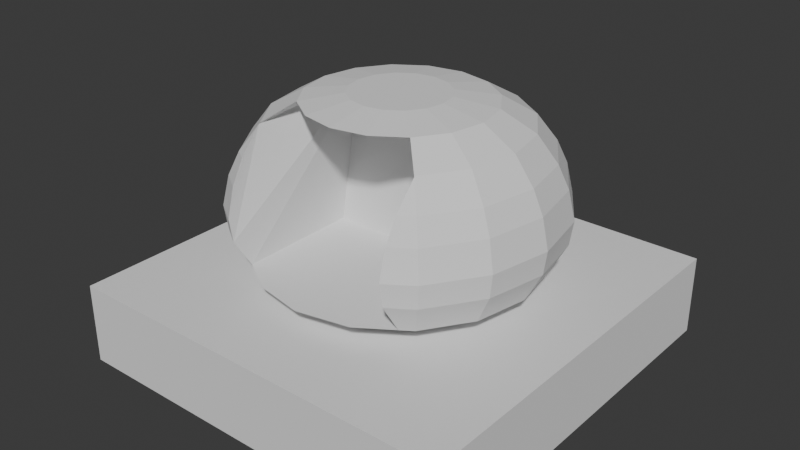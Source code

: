 # Source: ovalturretthing.blend  (saved by Blender 4.2.66; exported with 4.5.12 LTS)
import bpy
from mathutils import Matrix  # noqa: F401  (used for matrix-valued properties, if any)

bpy.ops.wm.read_factory_settings(use_empty=True)
scene = bpy.context.scene
scene.name = 'Scene'

# ---- collections
col_seut__scene = bpy.data.collections.new('SEUT (Scene)'); scene.collection.children.link(col_seut__scene)
col_main__scene = bpy.data.collections.new('Main (Scene)'); col_seut__scene.children.link(col_main__scene)
col_collision___main__scene = bpy.data.collections.new('Collision - Main (Scene)'); col_seut__scene.children.link(col_collision___main__scene)
col_bs1__scene = bpy.data.collections.new('BS1 (Scene)'); col_seut__scene.children.link(col_bs1__scene)
col_bs2__scene = bpy.data.collections.new('BS2 (Scene)'); col_seut__scene.children.link(col_bs2__scene)
col_bs3__scene = bpy.data.collections.new('BS3 (Scene)'); col_seut__scene.children.link(col_bs3__scene)
col_lod1__scene = bpy.data.collections.new('LOD1 (Scene)'); col_seut__scene.children.link(col_lod1__scene)
col_lod2__scene = bpy.data.collections.new('LOD2 (Scene)'); col_seut__scene.children.link(col_lod2__scene)
col_lod3__scene = bpy.data.collections.new('LOD3 (Scene)'); col_seut__scene.children.link(col_lod3__scene)
col_bs1_lod1__scene = bpy.data.collections.new('BS1_LOD1 (Scene)'); col_seut__scene.children.link(col_bs1_lod1__scene)

# ---- world
world_world = bpy.data.worlds.new('World'); scene.world = world_world
world_world.use_nodes = True; world_world.node_tree.nodes.clear()
_N = world_world.node_tree.nodes; _L = world_world.node_tree.links
n0 = _N.new('ShaderNodeOutputWorld'); n0.name = 'World Output'; n0.location = (300, 300)
n1 = _N.new('ShaderNodeBackground'); n1.name = 'Background'; n1.location = (10, 300)
n1.inputs[0].default_value = (0.05088, 0.05088, 0.05088, 1.0)
_L.new(n1.outputs[0], n0.inputs[0])
n0.is_active_output = True
world_world.color = (0.05088, 0.05088, 0.05088)
world_world.sun_shadow_jitter_overblur = 0.0

# ---- meshes
me_cube_001 = bpy.data.meshes.new('Cube.001')
me_cube_001.from_pydata([(-1.25, -1.25, -1.754), (-1.25, -1.25, -0.1911), (-1.25, 1.25, -1.754), (-1.25, 1.25, -0.1911), (1.25, -1.25, -1.754), (1.25, -1.25, -0.1911), (1.25, 1.25, -1.754), (1.25, 1.25, -0.1911)], [], [(0, 1, 3, 2), (2, 3, 7, 6), (6, 7, 5, 4), (4, 5, 1, 0), (2, 6, 4, 0), (7, 3, 1, 5)])
_uv = me_cube_001.uv_layers.new(name='UVMap')
_uv.uv.foreach_set('vector', [0.375, 0.0, 0.625, 0.0, 0.625, 0.25, 0.375, 0.25, 0.375, 0.25, 0.625, 0.25, 0.625, 0.5, 0.375, 0.5, 0.375, 0.5, 0.625, 0.5, 0.625, 0.75, 0.375, 0.75, 0.375, 0.75, 0.625, 0.75, 0.625, 1.0, 0.375, 1.0, 0.125, 0.5, 0.375, 0.5, 0.375, 0.75, 0.125, 0.75, 0.625, 0.5, 0.875, 0.5, 0.875, 0.75, 0.625, 0.75])
me_cube_001.update()
me_sphere = bpy.data.meshes.new('Sphere')
me_sphere.from_pydata([(1.236e-09, 0.8588, -0.3595), (-9.006e-10, 0.2345, -0.6053), (0.3286, 0.7934, -0.3595), (0.2036, 0.4916, -0.5542), (0.08973, 0.2166, -0.6053), (0.6072, 0.6072, -0.3595), (0.3763, 0.3763, -0.5542), (0.1658, 0.1658, -0.6053), (0.7934, 0.3286, -0.3595), (0.4916, 0.2036, -0.5542), (0.2166, 0.08973, -0.6053), (0.8588, -1.073e-07, -0.3595), (0.5321, -5.916e-08, -0.5542), (0.2345, -2.602e-08, -0.6053), (0.7934, -0.3286, -0.3595), (0.4916, -0.2036, -0.5542), (0.2166, -0.08973, -0.6053), (0.6072, -0.6072, -0.3595), (0.3763, -0.3763, -0.5542), (0.1658, -0.1658, -0.6053), (0.3286, -0.7934, -0.3595), (0.2036, -0.4916, -0.5542), (0.08973, -0.2166, -0.6053), (-2.178e-07, -0.8588, -0.3595), (-1.618e-07, -0.5321, -0.5542), (-6.878e-08, -0.2345, -0.6053), (-0.3286, -0.7934, -0.3595), (-0.2036, -0.4916, -0.5542), (-0.08973, -0.2166, -0.6053), (-0.6072, -0.6072, -0.3595), (-0.3763, -0.3763, -0.5542), (-0.1658, -0.1658, -0.6053), (-0.7934, -0.3286, -0.3595), (-0.4916, -0.2036, -0.5542), (-0.2166, -0.08973, -0.6053), (-0.8588, 3.274e-07, -0.3595), (-0.5321, 2.365e-07, -0.5542), (-0.2345, 1.05e-07, -0.6053), (-0.7934, 0.3286, -0.3595), (-0.4916, 0.2036, -0.5542), (-0.2166, 0.08973, -0.6053), (-0.6072, 0.6072, -0.3595), (-0.3763, 0.3763, -0.5542), (-0.1658, 0.1658, -0.6053), (-0.3286, 0.7934, -0.3595), (-0.2036, 0.4916, -0.5542), (-0.08973, 0.2166, -0.6053), (4.095e-07, 0.5321, -0.5542), (0.0, 0.9413, 0.1579), (9.895e-08, 0.8759, 0.2976), (3.31e-10, 0.9622, -0.1701), (0.0, 0.9826, -0.02412), (0.289, 0.6976, 0.456), (0.2118, 0.5114, 0.5726), (0.3352, 0.8092, 0.2976), (0.3602, 0.8696, 0.1579), (0.376, 0.9078, -0.02412), (0.3682, 0.8889, -0.1701), (0.3914, 0.3914, 0.5726), (0.5339, 0.5339, 0.456), (0.6194, 0.6194, 0.2976), (0.6656, 0.6656, 0.1579), (0.6948, 0.6948, -0.02412), (0.6804, 0.6804, -0.1701), (0.5114, 0.2118, 0.5726), (0.6976, 0.289, 0.456), (0.8092, 0.3352, 0.2976), (0.8696, 0.3602, 0.1579), (0.9078, 0.376, -0.02412), (0.8889, 0.3682, -0.1701), (0.5535, -6.956e-08, 0.5726), (0.7551, -9.6e-08, 0.456), (0.8759, -1.126e-07, 0.2976), (0.9413, -1.26e-07, 0.1579), (0.9826, -1.422e-07, -0.02412), (0.9622, -1.378e-07, -0.1701), (0.5114, -0.2118, 0.5726), (0.6976, -0.289, 0.456), (0.8092, -0.3352, 0.2976), (0.8696, -0.3602, 0.1579), (0.9078, -0.376, -0.02412), (0.8889, -0.3682, -0.1701), (0.3914, -0.3914, 0.5726), (0.5339, -0.5339, 0.456), (0.6194, -0.6194, 0.2976), (0.6656, -0.6656, 0.1579), (0.6948, -0.6948, -0.02412), (0.6804, -0.6804, -0.1701), (0.2118, -0.5114, 0.5726), (-0.3286, 0.1031, -0.3595), (-1.702e-07, -0.5535, 0.5726), (-2.178e-07, 0.1031, -0.3595), (-0.2118, -0.5114, 0.5726), (0.3286, 0.1031, -0.3595), (0.5354, 0.1031, -0.3595), (-0.5354, 0.1031, -0.3595), (-0.3914, -0.3914, 0.5726), (-0.5339, -0.5339, 0.456), (-0.6194, -0.6194, 0.2976), (-0.6656, -0.6656, 0.1579), (-0.6948, -0.6948, -0.02412), (-0.6804, -0.6804, -0.1701), (-0.5114, -0.2118, 0.5726), (-0.6976, -0.289, 0.456), (-0.8092, -0.3352, 0.2976), (-0.8696, -0.3602, 0.1579), (-0.9078, -0.376, -0.02412), (-0.8889, -0.3682, -0.1701), (-0.5535, 2.566e-07, 0.5726), (-0.7551, 3.344e-07, 0.456), (-0.8759, 3.51e-07, 0.2976), (-0.9413, 3.917e-07, 0.1579), (-0.9826, 4.726e-07, -0.02412), (-0.9622, 4.586e-07, -0.1701), (-0.5114, 0.2118, 0.5726), (-0.6976, 0.289, 0.456), (-0.8092, 0.3352, 0.2976), (-0.8696, 0.3602, 0.1579), (-0.9078, 0.376, -0.02412), (-0.8889, 0.3682, -0.1701), (-0.3914, 0.3914, 0.5726), (-0.5339, 0.5339, 0.456), (-0.6194, 0.6194, 0.2976), (-0.6656, 0.6656, 0.1579), (-0.6948, 0.6948, -0.02412), (-0.6804, 0.6804, -0.1701), (-0.2118, 0.5114, 0.5726), (-0.289, 0.6976, 0.456), (-0.3352, 0.8092, 0.2976), (-0.3602, 0.8696, 0.1579), (-0.376, 0.9078, -0.02412), (-0.3682, 0.8889, -0.1701), (3.538e-07, 0.5535, 0.5726), (3.481e-07, 0.7551, 0.456), (0.1125, 0.2716, 0.6132), (2.037e-07, 0.294, 0.6132), (-0.1125, 0.2716, 0.6132), (-0.2079, 0.2079, 0.6132), (-0.2716, 0.1125, 0.6132), (-0.294, 1.354e-07, 0.6132), (-0.2716, -0.1125, 0.6132), (-0.2079, -0.2079, 0.6132), (-0.1125, -0.2716, 0.6132), (-7.46e-08, -0.294, 0.6132), (0.1125, -0.2716, 0.6132), (0.2079, -0.2079, 0.6132), (0.2716, -0.1125, 0.6132), (0.294, -3.782e-08, 0.6132), (0.2716, 0.1125, 0.6132), (0.2079, 0.2079, 0.6132), (0.5354, -0.8013, -0.02412), (-0.5354, -0.8013, -0.02412), (-0.5376, -0.7998, -0.02412), (-0.5354, -0.6552, -0.3595), (-0.5376, -0.674, 0.2976), (-0.5354, -0.2218, -0.526), (-0.5376, 2.492e-07, 0.5751), (-0.5376, -0.5285, 0.456), (-0.5354, -0.5354, -0.4201), (-0.5376, -0.08029, 0.5726), (-0.5376, -0.7511, 0.1579), (-0.5376, -0.2227, 0.5562), (-0.5376, -0.5376, 0.4493), (-0.537, -0.7762, -0.1701), (-0.5354, -0.7772, -0.1701), (-0.5354, 2.374e-07, -0.5523), (0.536, -6.742e-08, 0.5753), (0.536, -0.5308, 0.456), (0.536, -0.7522, 0.1579), (0.5354, -0.5354, -0.4201), (0.5354, -0.2218, -0.526), (0.5354, -0.6552, -0.3595), (0.536, -0.08825, 0.5726), (0.5354, -0.7772, -0.1701), (0.5354, -5.964e-08, -0.5523), (0.536, -0.222, 0.5572), (0.536, -0.536, 0.4522), (0.536, -0.675, 0.2976), (0.3914, 0.1031, 0.5726), (0.2118, 0.1031, 0.5726), (-1.702e-07, 0.1031, 0.5726), (-0.2118, 0.1031, 0.5726), (-0.3914, 0.1031, 0.5726)], [], [(1, 47, 3, 4), (70, 64, 148, 147, 166), (128, 127, 133, 49), (47, 0, 2, 3), (49, 133, 52, 54), (56, 55, 61, 62), (76, 172, 166, 147, 146), (3, 2, 5, 6), (2, 57, 63, 5), (54, 52, 59, 60), (4, 3, 6, 7), (82, 76, 146, 145), (6, 5, 8, 9), (5, 63, 69, 8), (60, 59, 65, 66), (7, 6, 9, 10), (88, 82, 145, 144), (62, 61, 67, 68), (66, 65, 71, 72), (10, 9, 12, 13), (90, 88, 144, 143), (68, 67, 73, 74), (9, 8, 11, 174, 12), (8, 69, 75, 11), (13, 12, 15, 16), (92, 90, 143, 142), (74, 73, 79, 80), (12, 174, 170, 15), (11, 75, 81, 14), (72, 71, 77, 78), (15, 170, 169, 18), (14, 81, 87, 17), (78, 77, 167, 176, 84), (16, 15, 18, 19), (96, 92, 142, 141), (80, 79, 85, 86), (18, 169, 171, 20, 21), (17, 87, 173, 171), (84, 176, 177), (19, 18, 21, 22), (102, 96, 141, 140), (86, 85, 168, 150), (22, 21, 24, 25), (108, 159, 156), (21, 20, 23, 24), (114, 108, 156, 139, 138), (24, 23, 26, 27), (25, 24, 27, 28), (27, 26, 153, 158, 30), (28, 27, 30, 31), (120, 114, 138, 137), (29, 101, 107, 32), (98, 162, 157, 103, 104), (31, 30, 33, 34), (126, 120, 137, 136), (100, 99, 105, 106), (30, 158, 155, 33), (34, 33, 36, 37), (132, 126, 136, 135), (106, 105, 111, 112), (33, 155, 165, 36), (32, 107, 113, 35), (104, 103, 109, 110), (112, 111, 117, 118), (36, 165, 35, 38, 39), (35, 113, 119, 38), (110, 109, 115, 116), (37, 36, 39, 40), (53, 132, 135, 134), (39, 38, 41, 42), (38, 119, 125, 41), (116, 115, 121, 122), (40, 39, 42, 43), (118, 117, 123, 124), (122, 121, 127, 128), (43, 42, 45, 46), (124, 123, 129, 130), (64, 58, 149, 148), (42, 41, 44, 45), (41, 125, 131, 44), (46, 45, 47, 1), (0, 50, 57, 2), (44, 131, 50, 0), (1, 4, 7, 10, 13, 16, 19, 22, 25, 28, 31, 34, 37, 40, 43, 46), (45, 44, 0, 47), (51, 48, 55, 56), (51, 56, 57, 50), (55, 48, 49, 54), (61, 55, 54, 60), (53, 58, 59, 52), (63, 57, 56, 62), (69, 63, 62, 68), (60, 66, 67, 61), (65, 59, 58, 64), (71, 65, 64, 70), (68, 74, 75, 69), (73, 67, 66, 72), (74, 80, 81, 75), (79, 73, 72, 78), (70, 172, 175, 77, 71), (87, 81, 80, 86), (78, 84, 85, 79), (83, 167, 175, 76, 82), (84, 177, 168, 85), (23, 20, 93, 91), (26, 23, 91, 89), (153, 26, 89, 95), (101, 163, 152, 100), (20, 171, 94, 93), (107, 101, 100, 106), (98, 104, 105, 99), (103, 157, 161), (106, 112, 113, 107), (111, 105, 104, 110), (102, 159, 161), (117, 111, 110, 116), (108, 114, 115, 109), (119, 113, 112, 118), (125, 119, 118, 124), (116, 122, 123, 117), (121, 115, 114, 120), (127, 121, 120, 126), (124, 130, 131, 125), (129, 123, 122, 128), (126, 132, 133, 127), (132, 53, 52, 133), (130, 51, 50, 131), (48, 129, 128, 49), (130, 129, 48, 51), (134, 135, 136, 137, 138, 139, 140, 141, 142, 143, 144, 145, 146, 147, 148, 149), (58, 53, 134, 149), (152, 163, 164, 151), (160, 154, 98, 99), (152, 160, 99, 100), (165, 155, 32, 35), (157, 162, 97), (156, 159, 102, 140, 139), (161, 157, 97, 96, 102), (161, 159, 108, 109, 103), (158, 153, 29), (153, 163, 101, 29), (163, 153, 164), (155, 158, 29, 32), (154, 162, 98), (150, 173, 87, 86), (169, 170, 14, 17), (176, 167, 83), (166, 172, 70), (175, 172, 76), (170, 174, 11, 14), (171, 169, 17), (175, 167, 77), (88, 90, 180, 179), (90, 92, 181, 180), (92, 96, 182, 181), (82, 88, 179, 178), (95, 89, 91, 93, 94, 178, 179, 180, 181, 182), (82, 178, 94, 171, 173, 150, 168, 177, 176, 83), (95, 182, 96, 97, 162, 154, 160, 152, 151, 164, 153)])
_uv = me_sphere.uv_layers.new(name='UVMap')
_uv.uv.foreach_set('vector', [0.75, 0.125, 0.75, 0.25, 0.6875, 0.25, 0.6875, 0.125, 0.5041, 0.7765, 0.5584, 0.7765, 0.5456, 0.7765, 0.5169, 0.7765, 0.505, 0.7765, 0.8125, 0.6527, 0.8125, 0.7223, 0.75, 0.7223, 0.75, 0.6527, 0.75, 0.25, 0.75, 0.375, 0.6875, 0.375, 0.6875, 0.25, 0.75, 0.6527, 0.75, 0.7223, 0.6875, 0.7223, 0.6875, 0.6527, 0.6875, 0.5286, 0.6875, 0.5964, 0.625, 0.5964, 0.625, 0.5286, 0.4499, 0.7765, 0.4816, 0.7765, 0.505, 0.7765, 0.5169, 0.7765, 0.4881, 0.7765, 0.6875, 0.25, 0.6875, 0.375, 0.625, 0.375, 0.625, 0.25, 0.6875, 0.375, 0.6875, 0.4665, 0.625, 0.4665, 0.625, 0.375, 0.6875, 0.6527, 0.6875, 0.7223, 0.625, 0.7223, 0.625, 0.6527, 0.6875, 0.125, 0.6875, 0.25, 0.625, 0.25, 0.625, 0.125, 0.3957, 0.7765, 0.4499, 0.7765, 0.4881, 0.7765, 0.4593, 0.7765, 0.625, 0.25, 0.625, 0.375, 0.5625, 0.375, 0.5625, 0.25, 0.625, 0.375, 0.625, 0.4665, 0.5625, 0.4665, 0.5625, 0.375, 0.625, 0.6527, 0.625, 0.7223, 0.5625, 0.7223, 0.5625, 0.6527, 0.625, 0.125, 0.625, 0.25, 0.5625, 0.25, 0.5625, 0.125, 0.3415, 0.7765, 0.3957, 0.7765, 0.4593, 0.7765, 0.4305, 0.7765, 0.625, 0.5286, 0.625, 0.5964, 0.5625, 0.5964, 0.5625, 0.5286, 0.5625, 0.6527, 0.5625, 0.7223, 0.5, 0.7223, 0.5, 0.6527, 0.5625, 0.125, 0.5625, 0.25, 0.5, 0.25, 0.5, 0.125, 0.2873, 0.7765, 0.3415, 0.7765, 0.4305, 0.7765, 0.4017, 0.7765, 0.5625, 0.5286, 0.5625, 0.5964, 0.5, 0.5964, 0.5, 0.5286, 0.5625, 0.25, 0.5625, 0.375, 0.5, 0.375, 0.5, 0.2513, 0.5, 0.25, 0.5625, 0.375, 0.5625, 0.4665, 0.5, 0.4665, 0.5, 0.375, 0.5, 0.125, 0.5, 0.25, 0.4375, 0.25, 0.4375, 0.125, 0.2331, 0.7765, 0.2873, 0.7765, 0.4017, 0.7765, 0.3729, 0.7765, 0.5, 0.5286, 0.5, 0.5964, 0.4375, 0.5964, 0.4375, 0.5286, 0.5, 0.25, 0.5, 0.2513, 0.4375, 0.2681, 0.4375, 0.25, 0.5, 0.375, 0.5, 0.4665, 0.4375, 0.4665, 0.4375, 0.375, 0.5, 0.6527, 0.5, 0.7223, 0.4375, 0.7223, 0.4375, 0.6527, 0.4375, 0.25, 0.4375, 0.2681, 0.375, 0.3361, 0.375, 0.25, 0.4375, 0.375, 0.4375, 0.4665, 0.375, 0.4665, 0.375, 0.375, 0.4375, 0.6527, 0.4375, 0.7223, 0.3758, 0.7223, 0.375, 0.7206, 0.375, 0.6527, 0.4375, 0.125, 0.4375, 0.25, 0.375, 0.25, 0.375, 0.125, 0.1789, 0.7765, 0.2331, 0.7765, 0.3729, 0.7765, 0.3441, 0.7765, 0.4375, 0.5286, 0.4375, 0.5964, 0.375, 0.5964, 0.375, 0.5286, 0.375, 0.25, 0.375, 0.3361, 0.3589, 0.375, 0.3125, 0.375, 0.3125, 0.25, 0.375, 0.375, 0.375, 0.4665, 0.346, 0.4665, 0.3589, 0.375, 0.375, 0.6527, 0.375, 0.7206, 0.3567, 0.6527, 0.375, 0.125, 0.375, 0.25, 0.3125, 0.25, 0.3125, 0.125, 0.1247, 0.7765, 0.1789, 0.7765, 0.3441, 0.7765, 0.3154, 0.7765, 0.375, 0.5286, 0.375, 0.5964, 0.3485, 0.5964, 0.3437, 0.5286, 0.3125, 0.125, 0.3125, 0.25, 0.25, 0.25, 0.25, 0.125, 0.9378, 0.7765, 0.6296, 0.7765, 0.926, 0.7765, 0.3125, 0.25, 0.3125, 0.375, 0.25, 0.375, 0.25, 0.25, 0.8836, 0.7765, 0.9378, 0.7765, 0.926, 0.7765, 0.7471, 0.7765, 0.7184, 0.7765, 0.25, 0.25, 0.25, 0.375, 0.1875, 0.375, 0.1875, 0.25, 0.25, 0.125, 0.25, 0.25, 0.1875, 0.25, 0.1875, 0.125, 0.1875, 0.25, 0.1875, 0.375, 0.1411, 0.375, 0.125, 0.3361, 0.125, 0.25, 0.1875, 0.125, 0.1875, 0.25, 0.125, 0.25, 0.125, 0.125, 0.8294, 0.7765, 0.8836, 0.7765, 0.7184, 0.7765, 0.6896, 0.7765, 0.125, 0.375, 0.125, 0.4665, 0.0625, 0.4665, 0.0625, 0.375, 0.125, 0.6527, 0.125, 0.7194, 0.1236, 0.7223, 0.0625, 0.7223, 0.0625, 0.6527, 0.125, 0.125, 0.125, 0.25, 0.0625, 0.25, 0.0625, 0.125, 0.7752, 0.7765, 0.8294, 0.7765, 0.6896, 0.7765, 0.6608, 0.7765, 0.125, 0.5286, 0.125, 0.5964, 0.0625, 0.5964, 0.0625, 0.5286, 0.125, 0.25, 0.125, 0.3361, 0.0625, 0.2681, 0.0625, 0.25, 0.0625, 0.125, 0.0625, 0.25, 0.0, 0.25, 0.0, 0.125, 0.721, 0.7765, 0.7752, 0.7765, 0.6608, 0.7765, 0.632, 0.7765, 0.0625, 0.5286, 0.0625, 0.5964, 0.0, 0.5964, 0.0, 0.5286, 0.0625, 0.25, 0.0625, 0.2681, 0.0, 0.2513, 0.0, 0.25, 0.0625, 0.375, 0.0625, 0.4665, 0.0, 0.4665, 0.0, 0.375, 0.0625, 0.6527, 0.0625, 0.7223, 0.0, 0.7223, 0.0, 0.6527, 1.0, 0.5286, 1.0, 0.5964, 0.9375, 0.5964, 0.9375, 0.5286, 1.0, 0.25, 1.0, 0.2513, 1.0, 0.375, 0.9375, 0.375, 0.9375, 0.25, 1.0, 0.375, 1.0, 0.4665, 0.9375, 0.4665, 0.9375, 0.375, 1.0, 0.6527, 1.0, 0.7223, 0.9375, 0.7223, 0.9375, 0.6527, 1.0, 0.125, 1.0, 0.25, 0.9375, 0.25, 0.9375, 0.125, 0.6668, 0.7765, 0.721, 0.7765, 0.632, 0.7765, 0.6032, 0.7765, 0.9375, 0.25, 0.9375, 0.375, 0.875, 0.375, 0.875, 0.25, 0.9375, 0.375, 0.9375, 0.4665, 0.875, 0.4665, 0.875, 0.375, 0.9375, 0.6527, 0.9375, 0.7223, 0.875, 0.7223, 0.875, 0.6527, 0.9375, 0.125, 0.9375, 0.25, 0.875, 0.25, 0.875, 0.125, 0.9375, 0.5286, 0.9375, 0.5964, 0.875, 0.5964, 0.875, 0.5286, 0.875, 0.6527, 0.875, 0.7223, 0.8125, 0.7223, 0.8125, 0.6527, 0.875, 0.125, 0.875, 0.25, 0.8125, 0.25, 0.8125, 0.125, 0.875, 0.5286, 0.875, 0.5964, 0.8125, 0.5964, 0.8125, 0.5286, 0.5584, 0.7765, 0.6126, 0.7765, 0.5744, 0.7765, 0.5456, 0.7765, 0.875, 0.25, 0.875, 0.375, 0.8125, 0.375, 0.8125, 0.25, 0.875, 0.375, 0.875, 0.4665, 0.8125, 0.4665, 0.8125, 0.375, 0.8125, 0.125, 0.8125, 0.25, 0.75, 0.25, 0.75, 0.125, 0.75, 0.375, 0.75, 0.4665, 0.6875, 0.4665, 0.6875, 0.375, 0.8125, 0.375, 0.8125, 0.4665, 0.75, 0.4665, 0.75, 0.375, 0.75, 0.125, 0.6875, 0.125, 0.625, 0.125, 0.5625, 0.125, 0.5, 0.125, 0.4375, 0.125, 0.375, 0.125, 0.3125, 0.125, 0.25, 0.125, 0.1875, 0.125, 0.125, 0.125, 0.0625, 0.125, 1.0, 0.125, 0.9375, 0.125, 0.875, 0.125, 0.8125, 0.125, 0.8125, 0.25, 0.8125, 0.375, 0.75, 0.375, 0.75, 0.25, 0.75, 0.5286, 0.75, 0.5964, 0.6875, 0.5964, 0.6875, 0.5286, 0.75, 0.5286, 0.6875, 0.5286, 0.6875, 0.4665, 0.75, 0.4665, 0.6875, 0.5964, 0.75, 0.5964, 0.75, 0.6527, 0.6875, 0.6527, 0.625, 0.5964, 0.6875, 0.5964, 0.6875, 0.6527, 0.625, 0.6527, 0.6668, 0.7765, 0.6126, 0.7765, 0.625, 0.7223, 0.6875, 0.7223, 0.625, 0.4665, 0.6875, 0.4665, 0.6875, 0.5286, 0.625, 0.5286, 0.5625, 0.4665, 0.625, 0.4665, 0.625, 0.5286, 0.5625, 0.5286, 0.625, 0.6527, 0.5625, 0.6527, 0.5625, 0.5964, 0.625, 0.5964, 0.5625, 0.7223, 0.625, 0.7223, 0.6126, 0.7765, 0.5584, 0.7765, 0.5, 0.7223, 0.5625, 0.7223, 0.5584, 0.7765, 0.5041, 0.7765, 0.5625, 0.5286, 0.5, 0.5286, 0.5, 0.4665, 0.5625, 0.4665, 0.5, 0.5964, 0.5625, 0.5964, 0.5625, 0.6527, 0.5, 0.6527, 0.5, 0.5286, 0.4375, 0.5286, 0.4375, 0.4665, 0.5, 0.4665, 0.4375, 0.5964, 0.5, 0.5964, 0.5, 0.6527, 0.4375, 0.6527, 0.5041, 0.7765, 0.4816, 0.7765, 0.4483, 0.7694, 0.4375, 0.7223, 0.5, 0.7223, 0.375, 0.4665, 0.4375, 0.4665, 0.4375, 0.5286, 0.375, 0.5286, 0.4375, 0.6527, 0.375, 0.6527, 0.375, 0.5964, 0.4375, 0.5964, 0.375, 0.7223, 0.3758, 0.7223, 0.4483, 0.7694, 0.4499, 0.7765, 0.3957, 0.7765, 0.375, 0.6527, 0.3567, 0.6527, 0.3485, 0.5964, 0.375, 0.5964, 0.25, 0.375, 0.3125, 0.375, 0.3125, 0.375, 0.25, 0.375, 0.1875, 0.375, 0.25, 0.375, 0.25, 0.375, 0.1875, 0.375, 0.1411, 0.375, 0.1875, 0.375, 0.1875, 0.375, 0.1411, 0.375, 0.125, 0.4665, 0.1537, 0.4665, 0.1558, 0.5286, 0.125, 0.5286, 0.3125, 0.375, 0.3589, 0.375, 0.3589, 0.375, 0.3125, 0.375, 0.0625, 0.4665, 0.125, 0.4665, 0.125, 0.5286, 0.0625, 0.5286, 0.125, 0.6527, 0.0625, 0.6527, 0.0625, 0.5964, 0.125, 0.5964, 0.0625, 0.7223, 0.1236, 0.7223, 0.116, 0.7689, 0.0625, 0.5286, 0.0, 0.5286, 0.0, 0.4665, 0.0625, 0.4665, 0.0, 0.5964, 0.0625, 0.5964, 0.0625, 0.6527, 0.0, 0.6527, 0.1247, 0.7765, 0.04976, 0.7919, 0.116, 0.7689, 0.9375, 0.5964, 1.0, 0.5964, 1.0, 0.6527, 0.9375, 0.6527, 0.9378, 0.7765, 0.8836, 0.7765, 0.9375, 0.7223, 1.0, 0.7223, 0.9375, 0.4665, 1.0, 0.4665, 1.0, 0.5286, 0.9375, 0.5286, 0.875, 0.4665, 0.9375, 0.4665, 0.9375, 0.5286, 0.875, 0.5286, 0.9375, 0.6527, 0.875, 0.6527, 0.875, 0.5964, 0.9375, 0.5964, 0.875, 0.7223, 0.9375, 0.7223, 0.8836, 0.7765, 0.8294, 0.7765, 0.8125, 0.7223, 0.875, 0.7223, 0.8294, 0.7765, 0.7752, 0.7765, 0.875, 0.5286, 0.8125, 0.5286, 0.8125, 0.4665, 0.875, 0.4665, 0.8125, 0.5964, 0.875, 0.5964, 0.875, 0.6527, 0.8125, 0.6527, 0.7752, 0.7765, 0.721, 0.7765, 0.75, 0.7223, 0.8125, 0.7223, 0.721, 0.7765, 0.6668, 0.7765, 0.6875, 0.7223, 0.75, 0.7223, 0.8125, 0.5286, 0.75, 0.5286, 0.75, 0.4665, 0.8125, 0.4665, 0.75, 0.5964, 0.8125, 0.5964, 0.8125, 0.6527, 0.75, 0.6527, 0.8125, 0.5286, 0.8125, 0.5964, 0.75, 0.5964, 0.75, 0.5286, 0.6032, 0.7765, 0.632, 0.7765, 0.6608, 0.7765, 0.6896, 0.7765, 0.7184, 0.7765, 0.7471, 0.7765, 0.3154, 0.7765, 0.3441, 0.7765, 0.3729, 0.7765, 0.4017, 0.7765, 0.4305, 0.7765, 0.4593, 0.7765, 0.4881, 0.7765, 0.5169, 0.7765, 0.5456, 0.7765, 0.5744, 0.7765, 0.6126, 0.7765, 0.6668, 0.7765, 0.6032, 0.7765, 0.5744, 0.7765, 0.1558, 0.5286, 0.1537, 0.4665, 0.154, 0.4665, 0.1562, 0.5286, 0.1512, 0.5964, 0.143, 0.6527, 0.125, 0.6527, 0.125, 0.5964, 0.1558, 0.5286, 0.1512, 0.5964, 0.125, 0.5964, 0.125, 0.5286, 0.0, 0.2513, 0.0625, 0.2681, 0.0625, 0.375, 0.0, 0.375, 0.1236, 0.7223, 0.125, 0.7194, 0.125, 0.7223, 0.926, 0.7765, 0.6296, 0.7765, 0.1247, 0.7765, 0.3154, 0.7765, 0.7471, 0.7765, 0.116, 0.7689, 0.1236, 0.7223, 0.125, 0.7223, 0.1789, 0.7765, 0.1247, 0.7765, 0.116, 0.7689, 0.04976, 0.7919, 0.003991, 0.8013, 0.0, 0.7223, 0.0625, 0.7223, 0.125, 0.3361, 0.1411, 0.375, 0.125, 0.375, 0.1411, 0.375, 0.1537, 0.4665, 0.125, 0.4665, 0.125, 0.375, 0.1537, 0.4665, 0.1411, 0.375, 0.154, 0.4665, 0.0625, 0.2681, 0.125, 0.3361, 0.125, 0.375, 0.0625, 0.375, 0.143, 0.6527, 0.125, 0.7194, 0.125, 0.6527, 0.3437, 0.5286, 0.346, 0.4665, 0.375, 0.4665, 0.375, 0.5286, 0.375, 0.3361, 0.4375, 0.2681, 0.4375, 0.375, 0.375, 0.375, 0.375, 0.7206, 0.3758, 0.7223, 0.375, 0.7223, 0.505, 0.7765, 0.4816, 0.7765, 0.5041, 0.7765, 0.4483, 0.7694, 0.4816, 0.7765, 0.4499, 0.7765, 0.4375, 0.2681, 0.5, 0.2513, 0.5, 0.375, 0.4375, 0.375, 0.3589, 0.375, 0.375, 0.3361, 0.375, 0.375, 0.4483, 0.7694, 0.3758, 0.7223, 0.4375, 0.7223, 0.3415, 0.7765, 0.2873, 0.7765, 0.2873, 0.7765, 0.3415, 0.7765, 0.2873, 0.7765, 0.2331, 0.7765, 0.2331, 0.7765, 0.2873, 0.7765, 0.2331, 0.7765, 0.1789, 0.7765, 0.1789, 0.7765, 0.2331, 0.7765, 0.3957, 0.7765, 0.3415, 0.7765, 0.3415, 0.7765, 0.3957, 0.7765, 0.1411, 0.375, 0.1875, 0.375, 0.25, 0.375, 0.3125, 0.375, 0.3589, 0.375, 0.3957, 0.7765, 0.3415, 0.7765, 0.2873, 0.7765, 0.2331, 0.7765, 0.1789, 0.7765, 0.3957, 0.7765, 0.3957, 0.7765, 0.3589, 0.375, 0.3589, 0.375, 0.346, 0.4665, 0.3437, 0.5286, 0.3485, 0.5964, 0.3567, 0.6527, 0.375, 0.7206, 0.375, 0.7223, 0.1411, 0.375, 0.1789, 0.7765, 0.1789, 0.7765, 0.125, 0.7223, 0.125, 0.7194, 0.143, 0.6527, 0.1512, 0.5964, 0.1558, 0.5286, 0.1562, 0.5286, 0.154, 0.4665, 0.1411, 0.375])
me_sphere.update()

# ---- objects
ob_cube = bpy.data.objects.new('Cube', me_cube_001)
ob_sphere = bpy.data.objects.new('Sphere', me_sphere)

# ---- transforms, parenting, visibility, modifiers, constraints
ob_cube.location = (0.0, 0.0, -0.4389)
ob_cube.scale = (1.0, 1.0, 0.32)
ob_sphere.location = (0.0, 0.0, 0.0)

# ---- collection membership
col_main__scene.objects.link(ob_cube)
col_main__scene.objects.link(ob_sphere)

# ---- scene / render settings (as saved in the file)
scene.frame_start = 1; scene.frame_end = 250; scene.frame_set(1)
scene.render.engine = 'BLENDER_EEVEE_NEXT'
scene.render.fps = 60
scene.eevee.use_taa_reprojection = False
scene.eevee.use_volume_custom_range = False
scene.eevee.use_shadows = False
bpy.context.view_layer.update()

# ---- added for rendering (the .blend has no active camera and no usable light): camera, sun
cam_auto = bpy.data.cameras.new('AutoCamera')
cam_auto.lens = 50.0
cam_auto.sensor_width = 36.0
cam_auto.clip_end = 1000.0
ob_auto_camera = bpy.data.objects.new('AutoCamera', cam_auto)
scene.collection.objects.link(ob_auto_camera)
ob_auto_camera.location = (3.5956, -4.31472, 2.68309)
ob_auto_camera.rotation_euler = (1.09748, -7.21219e-08, 0.694738)
scene.camera = ob_auto_camera
light_auto_sun = bpy.data.lights.new('AutoSun', 'SUN')
light_auto_sun.energy = 3.0
light_auto_sun.angle = 0.0523599
ob_auto_sun = bpy.data.objects.new('AutoSun', light_auto_sun)
scene.collection.objects.link(ob_auto_sun)
ob_auto_sun.rotation_euler = (0.872665, 0.174533, 0.523599)
bpy.context.view_layer.update()

